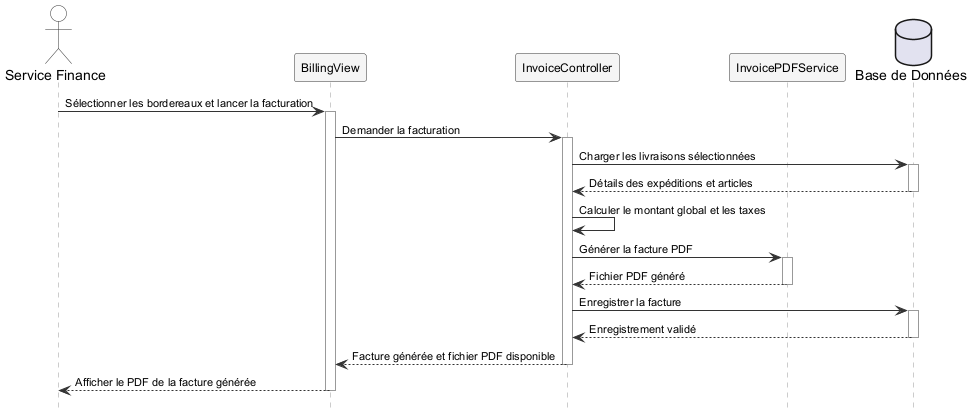

The diagram above was rendered by PlantUML. Its source (embedded in the PNG):
@startuml sprint6_seq
hide footbox
skinparam backgroundColor White
skinparam sequence {
  BackgroundColor White
  BorderColor #333333
  ArrowColor #333333
  ActorBorderColor #333333
  ActorBackgroundColor White
  ParticipantBorderColor #333333
  ParticipantBackgroundColor #F5F5F5
  ParticipantFontName Arial
  ParticipantFontSize 12
  ArrowFontName Arial
  ArrowFontSize 11
  LifeLineBorderColor #999999
  ActivationBorderColor #333333
  ActivationBackgroundColor #E8E8E8
}
skinparam noteFontName Arial
skinparam noteFontSize 11
skinparam noteBorderColor #333333
skinparam noteBackgroundColor #FFFFF0

actor "Service Finance" as FIN
participant "BillingView" as WEB
participant "InvoiceController" as SRV
participant "InvoicePDFService" as PDF
database "Base de Données" as DB

FIN -> WEB : Sélectionner les bordereaux et lancer la facturation
activate WEB

WEB -> SRV : Demander la facturation
activate SRV

SRV -> DB : Charger les livraisons sélectionnées
activate DB
DB --> SRV : Détails des expéditions et articles
deactivate DB

SRV -> SRV : Calculer le montant global et les taxes

SRV -> PDF : Générer la facture PDF
activate PDF
PDF --> SRV : Fichier PDF généré
deactivate PDF

SRV -> DB : Enregistrer la facture
activate DB
DB --> SRV : Enregistrement validé
deactivate DB

SRV --> WEB : Facture générée et fichier PDF disponible
deactivate SRV

WEB --> FIN : Afficher le PDF de la facture générée
deactivate WEB

@enduml